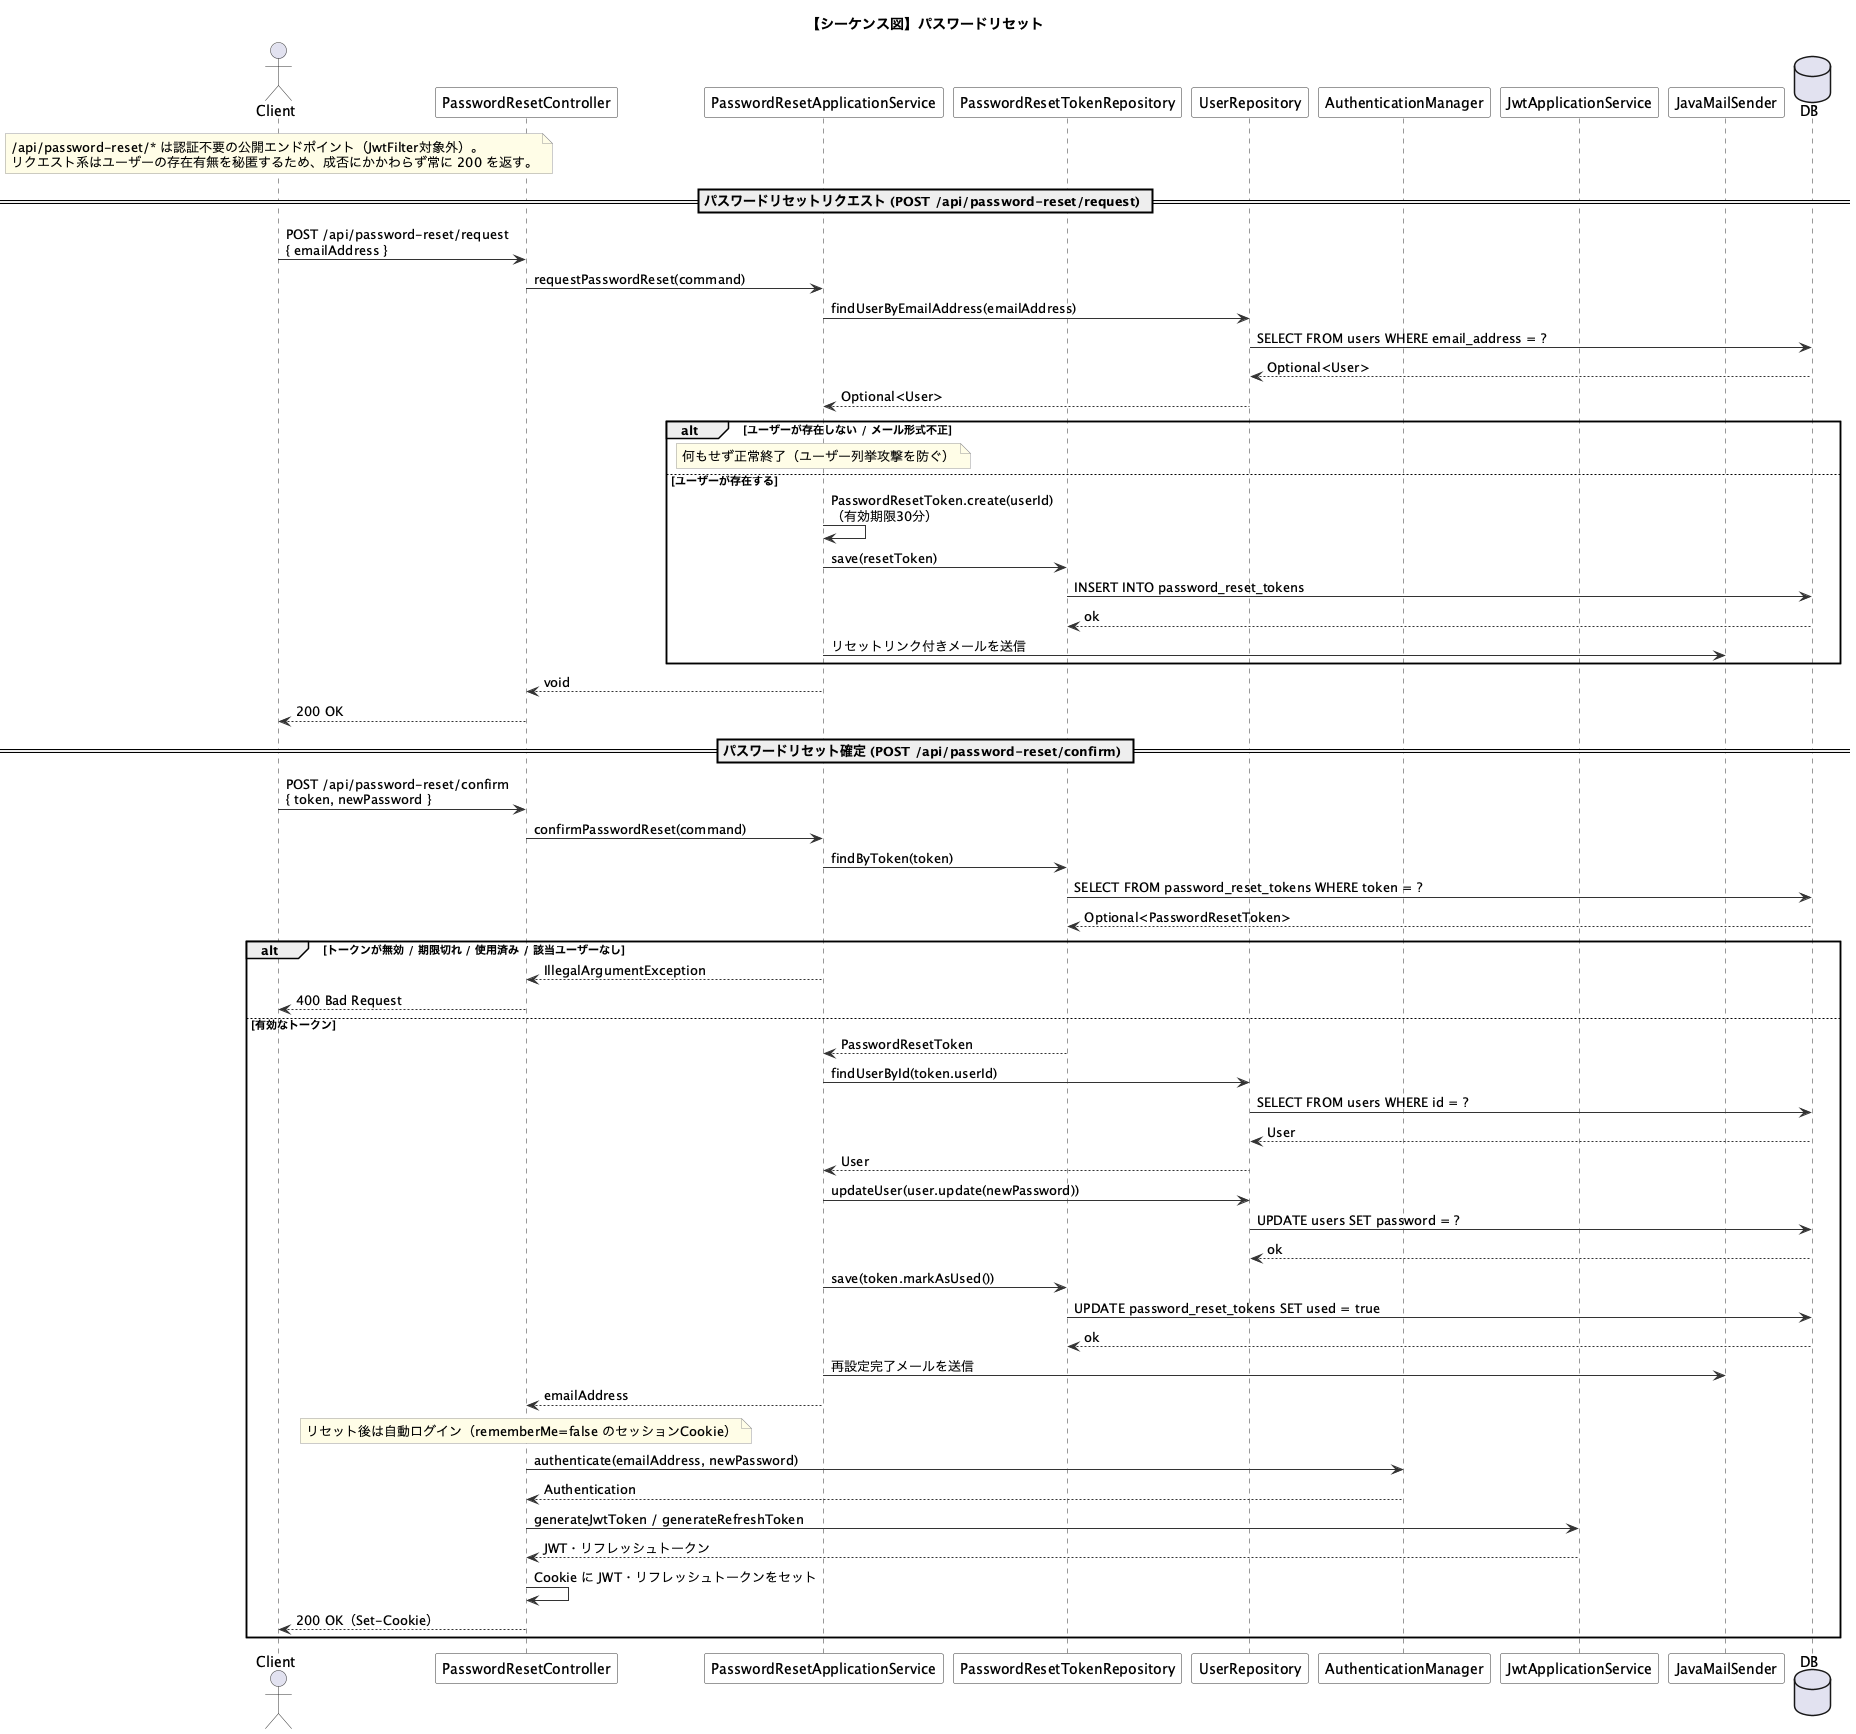

The diagram above was rendered by PlantUML. Its source (embedded in the PNG):
@startuml sequence-password-reset
title 【シーケンス図】パスワードリセット

skinparam sequence {
  ArrowColor #333333
  ActorBorderColor #333333
  LifeLineBorderColor #333333
  ParticipantBorderColor #333333
  ParticipantBackgroundColor White
}
skinparam noteBackgroundColor #FFFDE7
skinparam noteBorderColor #999999

actor Client
participant "PasswordResetController" as Controller
participant "PasswordResetApplicationService" as AppService
participant "PasswordResetTokenRepository" as TokenRepo
participant "UserRepository" as UserRepo
participant "AuthenticationManager" as AuthManager
participant "JwtApplicationService" as JwtService
participant "JavaMailSender" as Mail
database "DB" as DB

note over Client
  /api/password-reset/* は認証不要の公開エンドポイント（JwtFilter対象外）。
  リクエスト系はユーザーの存在有無を秘匿するため、成否にかかわらず常に 200 を返す。
end note

' ============================================================
' パスワードリセットリクエスト
' ============================================================
== パスワードリセットリクエスト (POST /api/password-reset/request) ==

Client -> Controller : POST /api/password-reset/request\n{ emailAddress }

Controller -> AppService : requestPasswordReset(command)

AppService -> UserRepo : findUserByEmailAddress(emailAddress)
UserRepo -> DB : SELECT FROM users WHERE email_address = ?
DB --> UserRepo : Optional<User>
UserRepo --> AppService : Optional<User>

alt ユーザーが存在しない / メール形式不正
  note over AppService
    何もせず正常終了（ユーザー列挙攻撃を防ぐ）
  end note
else ユーザーが存在する
  AppService -> AppService : PasswordResetToken.create(userId)\n（有効期限30分）
  AppService -> TokenRepo : save(resetToken)
  TokenRepo -> DB : INSERT INTO password_reset_tokens
  DB --> TokenRepo : ok
  AppService -> Mail : リセットリンク付きメールを送信
end

AppService --> Controller : void
Controller --> Client : 200 OK

' ============================================================
' パスワードリセット確定（＋自動ログイン）
' ============================================================
== パスワードリセット確定 (POST /api/password-reset/confirm) ==

Client -> Controller : POST /api/password-reset/confirm\n{ token, newPassword }

Controller -> AppService : confirmPasswordReset(command)

AppService -> TokenRepo : findByToken(token)
TokenRepo -> DB : SELECT FROM password_reset_tokens WHERE token = ?
DB --> TokenRepo : Optional<PasswordResetToken>

alt トークンが無効 / 期限切れ / 使用済み / 該当ユーザーなし
  AppService --> Controller : IllegalArgumentException
  Controller --> Client : 400 Bad Request
else 有効なトークン
  TokenRepo --> AppService : PasswordResetToken

  AppService -> UserRepo : findUserById(token.userId)
  UserRepo -> DB : SELECT FROM users WHERE id = ?
  DB --> UserRepo : User
  UserRepo --> AppService : User

  AppService -> UserRepo : updateUser(user.update(newPassword))
  UserRepo -> DB : UPDATE users SET password = ?
  DB --> UserRepo : ok
  AppService -> TokenRepo : save(token.markAsUsed())
  TokenRepo -> DB : UPDATE password_reset_tokens SET used = true
  DB --> TokenRepo : ok
  AppService -> Mail : 再設定完了メールを送信

  AppService --> Controller : emailAddress

  note over Controller
    リセット後は自動ログイン（rememberMe=false のセッションCookie）
  end note
  Controller -> AuthManager : authenticate(emailAddress, newPassword)
  AuthManager --> Controller : Authentication
  Controller -> JwtService : generateJwtToken / generateRefreshToken
  JwtService --> Controller : JWT・リフレッシュトークン
  Controller -> Controller : Cookie に JWT・リフレッシュトークンをセット
  Controller --> Client : 200 OK（Set-Cookie）
end

@enduml